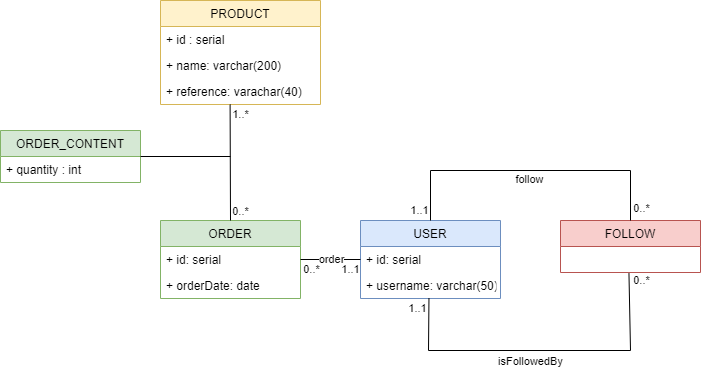

The diagram above was exported from draw.io. Its source (the exported page's mxGraphModel, read from the mxfile embedded in the PNG):
<mxGraphModel dx="1038" dy="543" grid="1" gridSize="10" guides="1" tooltips="1" connect="1" arrows="1" fold="1" page="1" pageScale="1" pageWidth="827" pageHeight="1169" math="0" shadow="0">
  <root>
    <mxCell id="0" />
    <mxCell id="1" parent="0" />
    <mxCell id="vucNoKL4h3SWztFWY_6O-1" value="USER" style="swimlane;fontStyle=0;childLayout=stackLayout;horizontal=1;startSize=26;fillColor=#dae8fc;horizontalStack=0;resizeParent=1;resizeParentMax=0;resizeLast=0;collapsible=1;marginBottom=0;strokeColor=#6c8ebf;" vertex="1" parent="1">
      <mxGeometry x="460" y="240" width="140" height="78" as="geometry" />
    </mxCell>
    <mxCell id="vucNoKL4h3SWztFWY_6O-2" value="+ id: serial" style="text;strokeColor=none;fillColor=none;align=left;verticalAlign=top;spacingLeft=4;spacingRight=4;overflow=hidden;rotatable=0;points=[[0,0.5],[1,0.5]];portConstraint=eastwest;" vertex="1" parent="vucNoKL4h3SWztFWY_6O-1">
      <mxGeometry y="26" width="140" height="26" as="geometry" />
    </mxCell>
    <mxCell id="vucNoKL4h3SWztFWY_6O-3" value="+ username: varchar(50)" style="text;strokeColor=none;fillColor=none;align=left;verticalAlign=top;spacingLeft=4;spacingRight=4;overflow=hidden;rotatable=0;points=[[0,0.5],[1,0.5]];portConstraint=eastwest;" vertex="1" parent="vucNoKL4h3SWztFWY_6O-1">
      <mxGeometry y="52" width="140" height="26" as="geometry" />
    </mxCell>
    <mxCell id="vucNoKL4h3SWztFWY_6O-5" value="FOLLOW" style="swimlane;fontStyle=0;childLayout=stackLayout;horizontal=1;startSize=26;fillColor=#f8cecc;horizontalStack=0;resizeParent=1;resizeParentMax=0;resizeLast=0;collapsible=1;marginBottom=0;strokeColor=#b85450;" vertex="1" parent="1">
      <mxGeometry x="660" y="240" width="140" height="52" as="geometry" />
    </mxCell>
    <mxCell id="vucNoKL4h3SWztFWY_6O-9" value="PRODUCT" style="swimlane;fontStyle=0;childLayout=stackLayout;horizontal=1;startSize=26;fillColor=#fff2cc;horizontalStack=0;resizeParent=1;resizeParentMax=0;resizeLast=0;collapsible=1;marginBottom=0;strokeColor=#d6b656;" vertex="1" parent="1">
      <mxGeometry x="260" y="20" width="160" height="104" as="geometry" />
    </mxCell>
    <mxCell id="vucNoKL4h3SWztFWY_6O-10" value="+ id : serial" style="text;strokeColor=none;fillColor=none;align=left;verticalAlign=top;spacingLeft=4;spacingRight=4;overflow=hidden;rotatable=0;points=[[0,0.5],[1,0.5]];portConstraint=eastwest;" vertex="1" parent="vucNoKL4h3SWztFWY_6O-9">
      <mxGeometry y="26" width="160" height="26" as="geometry" />
    </mxCell>
    <mxCell id="vucNoKL4h3SWztFWY_6O-11" value="+ name: varchar(200)" style="text;strokeColor=none;fillColor=none;align=left;verticalAlign=top;spacingLeft=4;spacingRight=4;overflow=hidden;rotatable=0;points=[[0,0.5],[1,0.5]];portConstraint=eastwest;" vertex="1" parent="vucNoKL4h3SWztFWY_6O-9">
      <mxGeometry y="52" width="160" height="26" as="geometry" />
    </mxCell>
    <mxCell id="vucNoKL4h3SWztFWY_6O-25" value="+ reference: varachar(40)" style="text;strokeColor=none;fillColor=none;align=left;verticalAlign=top;spacingLeft=4;spacingRight=4;overflow=hidden;rotatable=0;points=[[0,0.5],[1,0.5]];portConstraint=eastwest;" vertex="1" parent="vucNoKL4h3SWztFWY_6O-9">
      <mxGeometry y="78" width="160" height="26" as="geometry" />
    </mxCell>
    <mxCell id="vucNoKL4h3SWztFWY_6O-13" value="ORDER" style="swimlane;fontStyle=0;childLayout=stackLayout;horizontal=1;startSize=26;fillColor=#d5e8d4;horizontalStack=0;resizeParent=1;resizeParentMax=0;resizeLast=0;collapsible=1;marginBottom=0;strokeColor=#82b366;" vertex="1" parent="1">
      <mxGeometry x="260" y="240" width="140" height="78" as="geometry" />
    </mxCell>
    <mxCell id="vucNoKL4h3SWztFWY_6O-31" value="+ id: serial" style="text;strokeColor=none;fillColor=none;align=left;verticalAlign=top;spacingLeft=4;spacingRight=4;overflow=hidden;rotatable=0;points=[[0,0.5],[1,0.5]];portConstraint=eastwest;" vertex="1" parent="vucNoKL4h3SWztFWY_6O-13">
      <mxGeometry y="26" width="140" height="26" as="geometry" />
    </mxCell>
    <mxCell id="vucNoKL4h3SWztFWY_6O-16" value="+ orderDate: date" style="text;strokeColor=none;fillColor=none;align=left;verticalAlign=top;spacingLeft=4;spacingRight=4;overflow=hidden;rotatable=0;points=[[0,0.5],[1,0.5]];portConstraint=eastwest;" vertex="1" parent="vucNoKL4h3SWztFWY_6O-13">
      <mxGeometry y="52" width="140" height="26" as="geometry" />
    </mxCell>
    <mxCell id="vucNoKL4h3SWztFWY_6O-17" value="" style="endArrow=none;html=1;rounded=0;entryX=0.5;entryY=0;entryDx=0;entryDy=0;exitX=0.5;exitY=0;exitDx=0;exitDy=0;" edge="1" parent="1" source="vucNoKL4h3SWztFWY_6O-5" target="vucNoKL4h3SWztFWY_6O-1">
      <mxGeometry width="50" height="50" relative="1" as="geometry">
        <mxPoint x="570" y="350" as="sourcePoint" />
        <mxPoint x="620" y="300" as="targetPoint" />
        <Array as="points">
          <mxPoint x="730" y="190" />
          <mxPoint x="530" y="190" />
        </Array>
      </mxGeometry>
    </mxCell>
    <mxCell id="vucNoKL4h3SWztFWY_6O-19" value="follow" style="edgeLabel;html=1;align=center;verticalAlign=middle;resizable=0;points=[];" vertex="1" connectable="0" parent="vucNoKL4h3SWztFWY_6O-17">
      <mxGeometry x="-0.0653" y="-2" relative="1" as="geometry">
        <mxPoint x="-12" y="10" as="offset" />
      </mxGeometry>
    </mxCell>
    <mxCell id="vucNoKL4h3SWztFWY_6O-21" value="0..*" style="edgeLabel;html=1;align=center;verticalAlign=middle;resizable=0;points=[];" vertex="1" connectable="0" parent="vucNoKL4h3SWztFWY_6O-17">
      <mxGeometry x="-0.9137" y="-1" relative="1" as="geometry">
        <mxPoint x="9" as="offset" />
      </mxGeometry>
    </mxCell>
    <mxCell id="vucNoKL4h3SWztFWY_6O-22" value="1..1" style="edgeLabel;html=1;align=center;verticalAlign=middle;resizable=0;points=[];" vertex="1" connectable="0" parent="vucNoKL4h3SWztFWY_6O-17">
      <mxGeometry x="0.8874" y="1" relative="1" as="geometry">
        <mxPoint x="-13" y="6" as="offset" />
      </mxGeometry>
    </mxCell>
    <mxCell id="vucNoKL4h3SWztFWY_6O-18" value="" style="endArrow=none;html=1;rounded=0;exitX=0.489;exitY=1.038;exitDx=0;exitDy=0;exitPerimeter=0;entryX=0.489;entryY=0.992;entryDx=0;entryDy=0;entryPerimeter=0;" edge="1" parent="1" target="vucNoKL4h3SWztFWY_6O-3">
      <mxGeometry width="50" height="50" relative="1" as="geometry">
        <mxPoint x="728.46" y="292.98800000000006" as="sourcePoint" />
        <mxPoint x="530" y="345" as="targetPoint" />
        <Array as="points">
          <mxPoint x="730" y="370" />
          <mxPoint x="528" y="370" />
        </Array>
      </mxGeometry>
    </mxCell>
    <mxCell id="vucNoKL4h3SWztFWY_6O-20" value="isFollowedBy" style="edgeLabel;html=1;align=center;verticalAlign=middle;resizable=0;points=[];" vertex="1" connectable="0" parent="vucNoKL4h3SWztFWY_6O-18">
      <mxGeometry x="-0.0224" y="4" relative="1" as="geometry">
        <mxPoint x="-16" y="6" as="offset" />
      </mxGeometry>
    </mxCell>
    <mxCell id="vucNoKL4h3SWztFWY_6O-23" value="0..*" style="edgeLabel;html=1;align=center;verticalAlign=middle;resizable=0;points=[];" vertex="1" connectable="0" parent="vucNoKL4h3SWztFWY_6O-18">
      <mxGeometry x="-0.8407" relative="1" as="geometry">
        <mxPoint x="12" y="-19" as="offset" />
      </mxGeometry>
    </mxCell>
    <mxCell id="vucNoKL4h3SWztFWY_6O-24" value="1..1" style="edgeLabel;html=1;align=center;verticalAlign=middle;resizable=0;points=[];" vertex="1" connectable="0" parent="vucNoKL4h3SWztFWY_6O-18">
      <mxGeometry x="0.9022" y="-4" relative="1" as="geometry">
        <mxPoint x="-16" y="-7" as="offset" />
      </mxGeometry>
    </mxCell>
    <mxCell id="vucNoKL4h3SWztFWY_6O-29" value="ORDER_CONTENT" style="swimlane;fontStyle=0;childLayout=stackLayout;horizontal=1;startSize=26;fillColor=#d5e8d4;horizontalStack=0;resizeParent=1;resizeParentMax=0;resizeLast=0;collapsible=1;marginBottom=0;strokeColor=#82b366;" vertex="1" parent="1">
      <mxGeometry x="100" y="150" width="140" height="52" as="geometry" />
    </mxCell>
    <mxCell id="vucNoKL4h3SWztFWY_6O-30" value="+ quantity : int" style="text;strokeColor=none;fillColor=none;align=left;verticalAlign=top;spacingLeft=4;spacingRight=4;overflow=hidden;rotatable=0;points=[[0,0.5],[1,0.5]];portConstraint=eastwest;" vertex="1" parent="vucNoKL4h3SWztFWY_6O-29">
      <mxGeometry y="26" width="140" height="26" as="geometry" />
    </mxCell>
    <mxCell id="vucNoKL4h3SWztFWY_6O-32" value="" style="endArrow=none;html=1;rounded=0;exitX=0;exitY=0.5;exitDx=0;exitDy=0;entryX=1;entryY=0.5;entryDx=0;entryDy=0;" edge="1" parent="1" source="vucNoKL4h3SWztFWY_6O-2" target="vucNoKL4h3SWztFWY_6O-31">
      <mxGeometry width="50" height="50" relative="1" as="geometry">
        <mxPoint x="490" y="310" as="sourcePoint" />
        <mxPoint x="540" y="260" as="targetPoint" />
      </mxGeometry>
    </mxCell>
    <mxCell id="vucNoKL4h3SWztFWY_6O-33" value="order" style="edgeLabel;html=1;align=center;verticalAlign=middle;resizable=0;points=[];" vertex="1" connectable="0" parent="vucNoKL4h3SWztFWY_6O-32">
      <mxGeometry x="-0.1908" relative="1" as="geometry">
        <mxPoint x="-6" y="-1" as="offset" />
      </mxGeometry>
    </mxCell>
    <mxCell id="vucNoKL4h3SWztFWY_6O-34" value="0..*" style="edgeLabel;html=1;align=center;verticalAlign=middle;resizable=0;points=[];" vertex="1" connectable="0" parent="vucNoKL4h3SWztFWY_6O-32">
      <mxGeometry x="0.6138" relative="1" as="geometry">
        <mxPoint x="-2" y="9" as="offset" />
      </mxGeometry>
    </mxCell>
    <mxCell id="vucNoKL4h3SWztFWY_6O-36" value="1..1" style="edgeLabel;html=1;align=center;verticalAlign=middle;resizable=0;points=[];" vertex="1" connectable="0" parent="vucNoKL4h3SWztFWY_6O-32">
      <mxGeometry x="-0.6046" relative="1" as="geometry">
        <mxPoint x="1" y="9" as="offset" />
      </mxGeometry>
    </mxCell>
    <mxCell id="vucNoKL4h3SWztFWY_6O-38" value="" style="endArrow=none;html=1;rounded=0;exitX=0.5;exitY=0;exitDx=0;exitDy=0;entryX=0.435;entryY=1;entryDx=0;entryDy=0;entryPerimeter=0;" edge="1" parent="1" source="vucNoKL4h3SWztFWY_6O-13" target="vucNoKL4h3SWztFWY_6O-25">
      <mxGeometry width="50" height="50" relative="1" as="geometry">
        <mxPoint x="470" y="250" as="sourcePoint" />
        <mxPoint x="320" y="150" as="targetPoint" />
      </mxGeometry>
    </mxCell>
    <mxCell id="vucNoKL4h3SWztFWY_6O-40" value="1..*" style="edgeLabel;html=1;align=center;verticalAlign=middle;resizable=0;points=[];" vertex="1" connectable="0" parent="vucNoKL4h3SWztFWY_6O-38">
      <mxGeometry x="0.7379" y="-1" relative="1" as="geometry">
        <mxPoint x="9" y="-5" as="offset" />
      </mxGeometry>
    </mxCell>
    <mxCell id="vucNoKL4h3SWztFWY_6O-41" value="0..*" style="edgeLabel;html=1;align=center;verticalAlign=middle;resizable=0;points=[];" vertex="1" connectable="0" parent="vucNoKL4h3SWztFWY_6O-38">
      <mxGeometry x="-0.7446" y="3" relative="1" as="geometry">
        <mxPoint x="13" y="5" as="offset" />
      </mxGeometry>
    </mxCell>
    <mxCell id="vucNoKL4h3SWztFWY_6O-39" value="" style="endArrow=none;html=1;rounded=0;exitX=1;exitY=0.5;exitDx=0;exitDy=0;" edge="1" parent="1" source="vucNoKL4h3SWztFWY_6O-29">
      <mxGeometry width="50" height="50" relative="1" as="geometry">
        <mxPoint x="470" y="250" as="sourcePoint" />
        <mxPoint x="330" y="176" as="targetPoint" />
      </mxGeometry>
    </mxCell>
  </root>
</mxGraphModel>